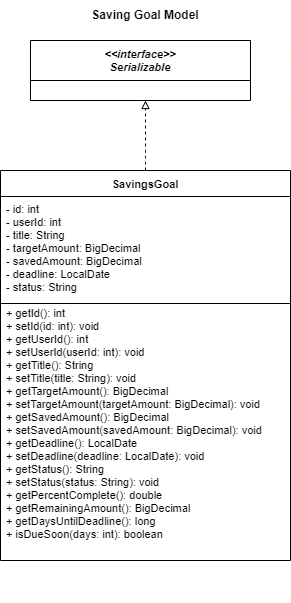

The diagram above was exported from draw.io. Its source (the exported page's mxGraphModel, read from the mxfile embedded in the PNG):
<mxGraphModel dx="961" dy="654" grid="1" gridSize="10" guides="1" tooltips="1" connect="1" arrows="1" fold="1" page="1" pageScale="1" pageWidth="850" pageHeight="1100" math="0" shadow="0">
  <root>
    <mxCell id="0" />
    <mxCell id="1" parent="0" />
    <mxCell id="Serializable" parent="1" style="swimlane;fontStyle=3;align=center;startSize=40;fontSize=11;" value="&lt;&lt;interface&gt;&gt;&#10;Serializable" vertex="1">
      <mxGeometry height="60" width="220" x="80" y="60" as="geometry" />
    </mxCell>
    <mxCell id="SavingsGoal" parent="1" style="swimlane;fontStyle=1;align=center;startSize=26;fontSize=11;" value="SavingsGoal" vertex="1">
      <mxGeometry height="390" width="290" x="50" y="190" as="geometry" />
    </mxCell>
    <mxCell id="SavingsGoal_A" parent="SavingsGoal" style="text;align=left;verticalAlign=top;spacingLeft=4;spacingRight=4;overflow=hidden;rotatable=0;fontSize=11;" value="- id: int&#10;- userId: int&#10;- title: String&#10;- targetAmount: BigDecimal&#10;- savedAmount: BigDecimal&#10;- deadline: LocalDate&#10;- status: String" vertex="1">
      <mxGeometry height="104" width="290" y="26" as="geometry" />
    </mxCell>
    <mxCell id="SavingsGoal_D" parent="SavingsGoal" style="line;strokeWidth=1;fillColor=none;strokeColor=light-dark(#000000, #5c79a3);" value="" vertex="1">
      <mxGeometry height="46" width="290" y="110" as="geometry" />
    </mxCell>
    <mxCell id="SavingsGoal_M" parent="SavingsGoal" style="text;strokeColor=none;fillColor=none;align=left;verticalAlign=top;spacingLeft=4;spacingRight=4;overflow=hidden;rotatable=0;fontSize=11;" value="+ getId(): int&#10;+ setId(id: int): void&#10;+ getUserId(): int&#10;+ setUserId(userId: int): void&#10;+ getTitle(): String&#10;+ setTitle(title: String): void&#10;+ getTargetAmount(): BigDecimal&#10;+ setTargetAmount(targetAmount: BigDecimal): void&#10;+ getSavedAmount(): BigDecimal&#10;+ setSavedAmount(savedAmount: BigDecimal): void&#10;+ getDeadline(): LocalDate&#10;+ setDeadline(deadline: LocalDate): void&#10;+ getStatus(): String&#10;+ setStatus(status: String): void&#10;+ getPercentComplete(): double&#10;+ getRemainingAmount(): BigDecimal&#10;+ getDaysUntilDeadline(): long&#10;+ isDueSoon(days: int): boolean" vertex="1">
      <mxGeometry height="300" width="290" y="130" as="geometry" />
    </mxCell>
    <mxCell id="impl_SavingsGoal_Serializable" edge="1" parent="1" source="SavingsGoal" style="endArrow=block;endFill=0;dashed=1;edgeStyle=orthogonalEdgeStyle;" target="Serializable" value="">
      <mxGeometry relative="1" as="geometry">
        <Array as="points">
          <mxPoint x="195" y="180" />
          <mxPoint x="195" y="180" />
        </Array>
      </mxGeometry>
    </mxCell>
    <mxCell id="kO0O7R7M3CnuF2dnID65-1" parent="1" style="text;html=1;whiteSpace=wrap;strokeColor=none;fillColor=none;align=center;verticalAlign=middle;rounded=0;fontStyle=1" value="Saving Goal Model" vertex="1">
      <mxGeometry height="30" width="280" x="55" y="20" as="geometry" />
    </mxCell>
  </root>
</mxGraphModel>